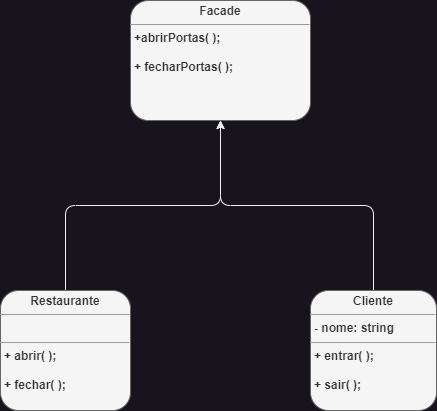

The diagram above was exported from draw.io. Its source (the exported page's mxGraphModel, read from the mxfile embedded in the PNG):
<mxGraphModel dx="839" dy="485" grid="1" gridSize="10" guides="1" tooltips="1" connect="1" arrows="1" fold="1" page="1" pageScale="1" pageWidth="827" pageHeight="1169" math="0" shadow="0">
  <root>
    <mxCell id="WIyWlLk6GJQsqaUBKTNV-0" />
    <mxCell id="WIyWlLk6GJQsqaUBKTNV-1" parent="WIyWlLk6GJQsqaUBKTNV-0" />
    <mxCell id="Xnz33YI_wc_aCzxRLAIO-13" value="&lt;p style=&quot;margin:0px;margin-top:4px;text-align:center;&quot;&gt;&lt;b&gt;Facade&lt;/b&gt;&lt;/p&gt;&lt;hr size=&quot;1&quot;&gt;&lt;p style=&quot;margin:0px;margin-left:4px;&quot;&gt;&lt;b&gt;+abrirPortas( );&lt;/b&gt;&lt;/p&gt;&lt;p style=&quot;margin:0px;margin-left:4px;&quot;&gt;&lt;b&gt;&lt;br&gt;&lt;/b&gt;&lt;/p&gt;&lt;p style=&quot;margin:0px;margin-left:4px;&quot;&gt;&lt;b&gt;+ fecharPortas( );&lt;/b&gt;&lt;/p&gt;" style="verticalAlign=top;align=left;overflow=fill;fontSize=12;fontFamily=Helvetica;html=1;whiteSpace=wrap;labelBackgroundColor=none;rounded=1;fillColor=#f5f5f5;fontColor=#333333;strokeColor=#666666;" vertex="1" parent="WIyWlLk6GJQsqaUBKTNV-1">
      <mxGeometry x="324" y="120" width="180" height="120" as="geometry" />
    </mxCell>
    <mxCell id="Xnz33YI_wc_aCzxRLAIO-49" style="edgeStyle=orthogonalEdgeStyle;rounded=1;orthogonalLoop=1;jettySize=auto;html=1;entryX=0.5;entryY=1;entryDx=0;entryDy=0;" edge="1" parent="WIyWlLk6GJQsqaUBKTNV-1" source="Xnz33YI_wc_aCzxRLAIO-19" target="Xnz33YI_wc_aCzxRLAIO-13">
      <mxGeometry relative="1" as="geometry" />
    </mxCell>
    <mxCell id="Xnz33YI_wc_aCzxRLAIO-19" value="&lt;p style=&quot;margin:0px;margin-top:4px;text-align:center;&quot;&gt;&lt;b&gt;Cliente&lt;/b&gt;&lt;/p&gt;&lt;hr size=&quot;1&quot;&gt;&lt;p style=&quot;margin:0px;margin-left:4px;&quot;&gt;&lt;b&gt;- nome: string&lt;/b&gt;&lt;/p&gt;&lt;hr size=&quot;1&quot;&gt;&lt;p style=&quot;margin:0px;margin-left:4px;&quot;&gt;&lt;b&gt;+ entrar( );&lt;/b&gt;&lt;/p&gt;&lt;p style=&quot;margin:0px;margin-left:4px;&quot;&gt;&lt;b&gt;&lt;br&gt;&lt;/b&gt;&lt;/p&gt;&lt;p style=&quot;margin:0px;margin-left:4px;&quot;&gt;&lt;b&gt;+ sair( );&lt;/b&gt;&lt;/p&gt;" style="verticalAlign=top;align=left;overflow=fill;fontSize=12;fontFamily=Helvetica;html=1;whiteSpace=wrap;labelBackgroundColor=none;rounded=1;fillColor=#f5f5f5;fontColor=#333333;strokeColor=#666666;" vertex="1" parent="WIyWlLk6GJQsqaUBKTNV-1">
      <mxGeometry x="504" y="410" width="126" height="120" as="geometry" />
    </mxCell>
    <mxCell id="Xnz33YI_wc_aCzxRLAIO-47" style="edgeStyle=orthogonalEdgeStyle;rounded=1;orthogonalLoop=1;jettySize=auto;html=1;entryX=0.5;entryY=1;entryDx=0;entryDy=0;" edge="1" parent="WIyWlLk6GJQsqaUBKTNV-1" source="Xnz33YI_wc_aCzxRLAIO-20" target="Xnz33YI_wc_aCzxRLAIO-13">
      <mxGeometry relative="1" as="geometry" />
    </mxCell>
    <mxCell id="Xnz33YI_wc_aCzxRLAIO-20" value="&lt;p style=&quot;margin:0px;margin-top:4px;text-align:center;&quot;&gt;&lt;b&gt;Restaurante&lt;/b&gt;&lt;/p&gt;&lt;hr size=&quot;1&quot;&gt;&lt;p style=&quot;margin:0px;margin-left:4px;&quot;&gt;&lt;b&gt;&lt;br&gt;&lt;/b&gt;&lt;/p&gt;&lt;hr size=&quot;1&quot;&gt;&lt;p style=&quot;margin:0px;margin-left:4px;&quot;&gt;&lt;b&gt;+ abrir( );&lt;/b&gt;&lt;/p&gt;&lt;p style=&quot;margin:0px;margin-left:4px;&quot;&gt;&lt;b&gt;&lt;br&gt;&lt;/b&gt;&lt;/p&gt;&lt;p style=&quot;margin:0px;margin-left:4px;&quot;&gt;&lt;b&gt;+ fechar( );&lt;/b&gt;&lt;/p&gt;" style="verticalAlign=top;align=left;overflow=fill;fontSize=12;fontFamily=Helvetica;html=1;whiteSpace=wrap;labelBackgroundColor=none;rounded=1;fillColor=#f5f5f5;fontColor=#333333;strokeColor=#666666;" vertex="1" parent="WIyWlLk6GJQsqaUBKTNV-1">
      <mxGeometry x="194" y="410" width="130" height="120" as="geometry" />
    </mxCell>
  </root>
</mxGraphModel>